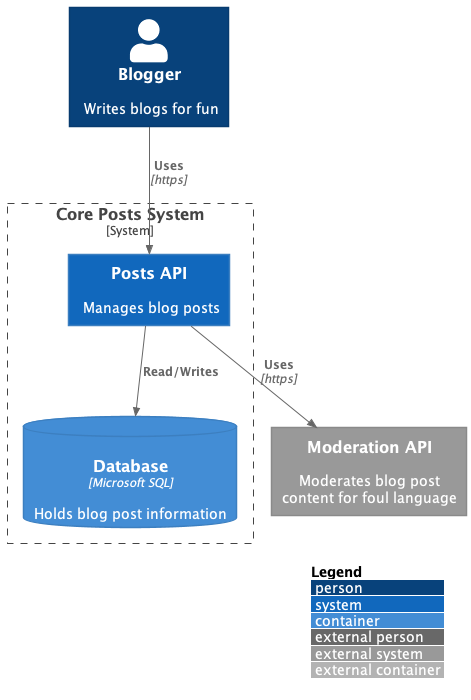

The diagram above was rendered by PlantUML. Its source (embedded in the PNG):
@startuml
!include https://raw.githubusercontent.com/plantuml-stdlib/C4-PlantUML/master/C4_Container.puml

' !define DEVICONS https://raw.githubusercontent.com/tupadr3/plantuml-icon-font-sprites/master/devicons
' !define FONTAWESOME https://raw.githubusercontent.com/tupadr3/plantuml-icon-font-sprites/master/font-awesome-5

LAYOUT_WITH_LEGEND()

AddExternalSystemTag("external_api")

Person(user, "Blogger", "Writes blogs for fun")
System_Boundary(c1, "Core Posts System") {
    System(api, "Posts API", "Manages blog posts")
    ContainerDb(db, "Database", "Microsoft SQL", "Holds blog post information", $sprite="msql_server")
}
System_Ext(moderation, "Moderation API", "Moderates blog post content for foul language", $tags="external_api")

Rel(user, api, "Uses", "https")
Rel(api, moderation, "Uses", "https")
Rel(api, db, "Read/Writes")
@enduml